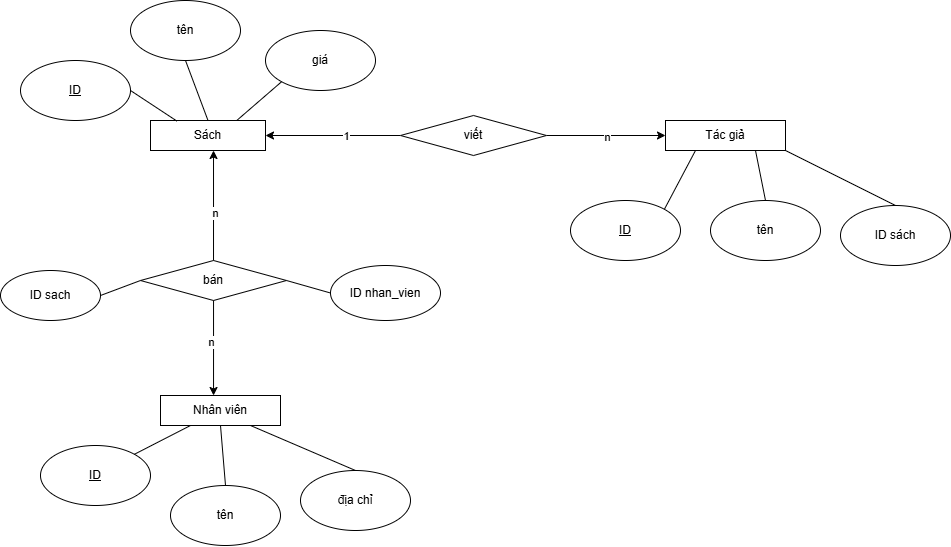

The diagram above was exported from draw.io. Its source (the exported page's mxGraphModel, read from the mxfile embedded in the PNG):
<mxGraphModel dx="1593" dy="892" grid="1" gridSize="10" guides="1" tooltips="1" connect="1" arrows="1" fold="1" page="1" pageScale="1" pageWidth="827" pageHeight="1169" math="0" shadow="0">
  <root>
    <mxCell id="0" />
    <mxCell id="1" parent="0" />
    <mxCell id="I9VHmyb0EH7zR-xamPxu-32" value="" style="group" parent="1" vertex="1" connectable="0">
      <mxGeometry x="220" y="665" width="370" height="150" as="geometry" />
    </mxCell>
    <mxCell id="I9VHmyb0EH7zR-xamPxu-7" value="Nhân viên" style="rounded=0;whiteSpace=wrap;html=1;" parent="I9VHmyb0EH7zR-xamPxu-32" vertex="1">
      <mxGeometry x="120" width="120" height="30" as="geometry" />
    </mxCell>
    <mxCell id="I9VHmyb0EH7zR-xamPxu-13" value="&lt;u&gt;ID&lt;/u&gt;" style="ellipse;whiteSpace=wrap;html=1;" parent="I9VHmyb0EH7zR-xamPxu-32" vertex="1">
      <mxGeometry y="50" width="110" height="60" as="geometry" />
    </mxCell>
    <mxCell id="I9VHmyb0EH7zR-xamPxu-14" value="tên" style="ellipse;whiteSpace=wrap;html=1;" parent="I9VHmyb0EH7zR-xamPxu-32" vertex="1">
      <mxGeometry x="130" y="90" width="110" height="60" as="geometry" />
    </mxCell>
    <mxCell id="I9VHmyb0EH7zR-xamPxu-15" value="địa chỉ" style="ellipse;whiteSpace=wrap;html=1;" parent="I9VHmyb0EH7zR-xamPxu-32" vertex="1">
      <mxGeometry x="260" y="75" width="110" height="60" as="geometry" />
    </mxCell>
    <mxCell id="I9VHmyb0EH7zR-xamPxu-29" value="" style="endArrow=none;html=1;rounded=0;exitX=1;exitY=0;exitDx=0;exitDy=0;entryX=0.25;entryY=1;entryDx=0;entryDy=0;" parent="I9VHmyb0EH7zR-xamPxu-32" source="I9VHmyb0EH7zR-xamPxu-13" target="I9VHmyb0EH7zR-xamPxu-7" edge="1">
      <mxGeometry width="50" height="50" relative="1" as="geometry">
        <mxPoint x="120" y="20" as="sourcePoint" />
        <mxPoint x="170" y="-30" as="targetPoint" />
      </mxGeometry>
    </mxCell>
    <mxCell id="I9VHmyb0EH7zR-xamPxu-30" value="" style="endArrow=none;html=1;rounded=0;exitX=0.5;exitY=0;exitDx=0;exitDy=0;entryX=0.5;entryY=1;entryDx=0;entryDy=0;" parent="I9VHmyb0EH7zR-xamPxu-32" source="I9VHmyb0EH7zR-xamPxu-14" target="I9VHmyb0EH7zR-xamPxu-7" edge="1">
      <mxGeometry width="50" height="50" relative="1" as="geometry">
        <mxPoint x="120" y="20" as="sourcePoint" />
        <mxPoint x="170" y="-30" as="targetPoint" />
      </mxGeometry>
    </mxCell>
    <mxCell id="I9VHmyb0EH7zR-xamPxu-31" value="" style="endArrow=none;html=1;rounded=0;exitX=0.5;exitY=0;exitDx=0;exitDy=0;entryX=0.75;entryY=1;entryDx=0;entryDy=0;" parent="I9VHmyb0EH7zR-xamPxu-32" source="I9VHmyb0EH7zR-xamPxu-15" target="I9VHmyb0EH7zR-xamPxu-7" edge="1">
      <mxGeometry width="50" height="50" relative="1" as="geometry">
        <mxPoint x="210" y="-30" as="sourcePoint" />
        <mxPoint x="260" y="-80" as="targetPoint" />
      </mxGeometry>
    </mxCell>
    <mxCell id="I9VHmyb0EH7zR-xamPxu-33" value="" style="group" parent="1" vertex="1" connectable="0">
      <mxGeometry x="750" y="390" width="290" height="140" as="geometry" />
    </mxCell>
    <mxCell id="I9VHmyb0EH7zR-xamPxu-6" value="Tác giả" style="rounded=0;whiteSpace=wrap;html=1;" parent="I9VHmyb0EH7zR-xamPxu-33" vertex="1">
      <mxGeometry x="95" width="120" height="30" as="geometry" />
    </mxCell>
    <mxCell id="I9VHmyb0EH7zR-xamPxu-11" value="&lt;u&gt;ID&lt;/u&gt;" style="ellipse;whiteSpace=wrap;html=1;" parent="I9VHmyb0EH7zR-xamPxu-33" vertex="1">
      <mxGeometry y="80" width="110" height="60" as="geometry" />
    </mxCell>
    <mxCell id="I9VHmyb0EH7zR-xamPxu-12" value="tên" style="ellipse;whiteSpace=wrap;html=1;" parent="I9VHmyb0EH7zR-xamPxu-33" vertex="1">
      <mxGeometry x="140" y="80" width="110" height="60" as="geometry" />
    </mxCell>
    <mxCell id="I9VHmyb0EH7zR-xamPxu-27" value="" style="endArrow=none;html=1;rounded=0;exitX=0.5;exitY=0;exitDx=0;exitDy=0;entryX=0.75;entryY=1;entryDx=0;entryDy=0;" parent="I9VHmyb0EH7zR-xamPxu-33" source="I9VHmyb0EH7zR-xamPxu-12" target="I9VHmyb0EH7zR-xamPxu-6" edge="1">
      <mxGeometry width="50" height="50" relative="1" as="geometry">
        <mxPoint y="30" as="sourcePoint" />
        <mxPoint x="50" y="-20" as="targetPoint" />
      </mxGeometry>
    </mxCell>
    <mxCell id="I9VHmyb0EH7zR-xamPxu-28" value="" style="endArrow=none;html=1;rounded=0;entryX=0.25;entryY=1;entryDx=0;entryDy=0;exitX=1;exitY=0;exitDx=0;exitDy=0;" parent="I9VHmyb0EH7zR-xamPxu-33" source="I9VHmyb0EH7zR-xamPxu-11" target="I9VHmyb0EH7zR-xamPxu-6" edge="1">
      <mxGeometry width="50" height="50" relative="1" as="geometry">
        <mxPoint y="30" as="sourcePoint" />
        <mxPoint x="50" y="-20" as="targetPoint" />
      </mxGeometry>
    </mxCell>
    <mxCell id="I9VHmyb0EH7zR-xamPxu-34" value="" style="group" parent="1" vertex="1" connectable="0">
      <mxGeometry x="200" y="270" width="355" height="150" as="geometry" />
    </mxCell>
    <mxCell id="I9VHmyb0EH7zR-xamPxu-5" value="Sách" style="rounded=0;whiteSpace=wrap;html=1;" parent="I9VHmyb0EH7zR-xamPxu-34" vertex="1">
      <mxGeometry x="130" y="120" width="115" height="30" as="geometry" />
    </mxCell>
    <mxCell id="I9VHmyb0EH7zR-xamPxu-8" value="&lt;u&gt;ID&lt;/u&gt;" style="ellipse;whiteSpace=wrap;html=1;" parent="I9VHmyb0EH7zR-xamPxu-34" vertex="1">
      <mxGeometry y="60" width="110" height="60" as="geometry" />
    </mxCell>
    <mxCell id="I9VHmyb0EH7zR-xamPxu-9" value="tên" style="ellipse;whiteSpace=wrap;html=1;" parent="I9VHmyb0EH7zR-xamPxu-34" vertex="1">
      <mxGeometry x="110" width="110" height="60" as="geometry" />
    </mxCell>
    <mxCell id="I9VHmyb0EH7zR-xamPxu-10" value="giá" style="ellipse;whiteSpace=wrap;html=1;" parent="I9VHmyb0EH7zR-xamPxu-34" vertex="1">
      <mxGeometry x="245" y="30" width="110" height="60" as="geometry" />
    </mxCell>
    <mxCell id="I9VHmyb0EH7zR-xamPxu-22" value="" style="endArrow=none;html=1;rounded=0;exitX=1;exitY=0.5;exitDx=0;exitDy=0;entryX=0.231;entryY=0.023;entryDx=0;entryDy=0;entryPerimeter=0;" parent="I9VHmyb0EH7zR-xamPxu-34" source="I9VHmyb0EH7zR-xamPxu-8" target="I9VHmyb0EH7zR-xamPxu-5" edge="1">
      <mxGeometry width="50" height="50" relative="1" as="geometry">
        <mxPoint x="180" y="130" as="sourcePoint" />
        <mxPoint x="230" y="80" as="targetPoint" />
      </mxGeometry>
    </mxCell>
    <mxCell id="I9VHmyb0EH7zR-xamPxu-23" value="" style="endArrow=none;html=1;rounded=0;exitX=0.5;exitY=1;exitDx=0;exitDy=0;entryX=0.5;entryY=0;entryDx=0;entryDy=0;" parent="I9VHmyb0EH7zR-xamPxu-34" source="I9VHmyb0EH7zR-xamPxu-9" target="I9VHmyb0EH7zR-xamPxu-5" edge="1">
      <mxGeometry width="50" height="50" relative="1" as="geometry">
        <mxPoint x="120" y="100" as="sourcePoint" />
        <mxPoint x="167" y="131" as="targetPoint" />
      </mxGeometry>
    </mxCell>
    <mxCell id="I9VHmyb0EH7zR-xamPxu-24" value="" style="endArrow=none;html=1;rounded=0;entryX=0;entryY=1;entryDx=0;entryDy=0;exitX=0.75;exitY=0;exitDx=0;exitDy=0;" parent="I9VHmyb0EH7zR-xamPxu-34" source="I9VHmyb0EH7zR-xamPxu-5" target="I9VHmyb0EH7zR-xamPxu-10" edge="1">
      <mxGeometry width="50" height="50" relative="1" as="geometry">
        <mxPoint x="180" y="130" as="sourcePoint" />
        <mxPoint x="230" y="80" as="targetPoint" />
      </mxGeometry>
    </mxCell>
    <mxCell id="I9VHmyb0EH7zR-xamPxu-37" style="edgeStyle=orthogonalEdgeStyle;rounded=0;orthogonalLoop=1;jettySize=auto;html=1;entryX=1;entryY=0.5;entryDx=0;entryDy=0;" parent="1" source="I9VHmyb0EH7zR-xamPxu-36" target="I9VHmyb0EH7zR-xamPxu-5" edge="1">
      <mxGeometry relative="1" as="geometry" />
    </mxCell>
    <mxCell id="I9VHmyb0EH7zR-xamPxu-39" value="1" style="edgeLabel;html=1;align=center;verticalAlign=middle;resizable=0;points=[];" parent="I9VHmyb0EH7zR-xamPxu-37" vertex="1" connectable="0">
      <mxGeometry x="-0.1818" relative="1" as="geometry">
        <mxPoint as="offset" />
      </mxGeometry>
    </mxCell>
    <mxCell id="I9VHmyb0EH7zR-xamPxu-38" style="edgeStyle=orthogonalEdgeStyle;rounded=0;orthogonalLoop=1;jettySize=auto;html=1;entryX=0;entryY=0.5;entryDx=0;entryDy=0;" parent="1" source="I9VHmyb0EH7zR-xamPxu-36" target="I9VHmyb0EH7zR-xamPxu-6" edge="1">
      <mxGeometry relative="1" as="geometry" />
    </mxCell>
    <mxCell id="I9VHmyb0EH7zR-xamPxu-40" value="n" style="edgeLabel;html=1;align=center;verticalAlign=middle;resizable=0;points=[];" parent="I9VHmyb0EH7zR-xamPxu-38" vertex="1" connectable="0">
      <mxGeometry x="0.0031" y="-1" relative="1" as="geometry">
        <mxPoint as="offset" />
      </mxGeometry>
    </mxCell>
    <mxCell id="I9VHmyb0EH7zR-xamPxu-36" value="viết" style="rhombus;whiteSpace=wrap;html=1;" parent="1" vertex="1">
      <mxGeometry x="580" y="385" width="146" height="40" as="geometry" />
    </mxCell>
    <mxCell id="I9VHmyb0EH7zR-xamPxu-41" value="bán" style="rhombus;whiteSpace=wrap;html=1;" parent="1" vertex="1">
      <mxGeometry x="320" y="530" width="146" height="40" as="geometry" />
    </mxCell>
    <mxCell id="I9VHmyb0EH7zR-xamPxu-43" style="edgeStyle=orthogonalEdgeStyle;rounded=0;orthogonalLoop=1;jettySize=auto;html=1;entryX=0.548;entryY=1;entryDx=0;entryDy=0;entryPerimeter=0;" parent="1" source="I9VHmyb0EH7zR-xamPxu-41" target="I9VHmyb0EH7zR-xamPxu-5" edge="1">
      <mxGeometry relative="1" as="geometry" />
    </mxCell>
    <mxCell id="I9VHmyb0EH7zR-xamPxu-47" value="n" style="edgeLabel;html=1;align=center;verticalAlign=middle;resizable=0;points=[];" parent="I9VHmyb0EH7zR-xamPxu-43" vertex="1" connectable="0">
      <mxGeometry x="-0.1272" y="-1" relative="1" as="geometry">
        <mxPoint as="offset" />
      </mxGeometry>
    </mxCell>
    <mxCell id="I9VHmyb0EH7zR-xamPxu-46" style="edgeStyle=orthogonalEdgeStyle;rounded=0;orthogonalLoop=1;jettySize=auto;html=1;entryX=0.442;entryY=0;entryDx=0;entryDy=0;entryPerimeter=0;" parent="1" source="I9VHmyb0EH7zR-xamPxu-41" target="I9VHmyb0EH7zR-xamPxu-7" edge="1">
      <mxGeometry relative="1" as="geometry" />
    </mxCell>
    <mxCell id="I9VHmyb0EH7zR-xamPxu-48" value="n" style="edgeLabel;html=1;align=center;verticalAlign=middle;resizable=0;points=[];" parent="I9VHmyb0EH7zR-xamPxu-46" vertex="1" connectable="0">
      <mxGeometry x="-0.1367" y="-3" relative="1" as="geometry">
        <mxPoint as="offset" />
      </mxGeometry>
    </mxCell>
    <mxCell id="Mx_c1FxhpKAtCI6jqAc7-2" value="ID sach" style="ellipse;whiteSpace=wrap;html=1;" parent="1" vertex="1">
      <mxGeometry x="180" y="540" width="100" height="50" as="geometry" />
    </mxCell>
    <mxCell id="Mx_c1FxhpKAtCI6jqAc7-3" value="ID nhan_vien" style="ellipse;whiteSpace=wrap;html=1;" parent="1" vertex="1">
      <mxGeometry x="510" y="535" width="110" height="55" as="geometry" />
    </mxCell>
    <mxCell id="Mx_c1FxhpKAtCI6jqAc7-4" value="" style="endArrow=none;html=1;rounded=0;exitX=1;exitY=0.5;exitDx=0;exitDy=0;entryX=0;entryY=0.5;entryDx=0;entryDy=0;" parent="1" source="Mx_c1FxhpKAtCI6jqAc7-2" target="I9VHmyb0EH7zR-xamPxu-41" edge="1">
      <mxGeometry width="50" height="50" relative="1" as="geometry">
        <mxPoint x="460" y="630" as="sourcePoint" />
        <mxPoint x="510" y="580" as="targetPoint" />
      </mxGeometry>
    </mxCell>
    <mxCell id="Mx_c1FxhpKAtCI6jqAc7-5" value="" style="endArrow=none;html=1;rounded=0;exitX=1;exitY=0.5;exitDx=0;exitDy=0;entryX=0;entryY=0.5;entryDx=0;entryDy=0;" parent="1" source="I9VHmyb0EH7zR-xamPxu-41" target="Mx_c1FxhpKAtCI6jqAc7-3" edge="1">
      <mxGeometry width="50" height="50" relative="1" as="geometry">
        <mxPoint x="460" y="630" as="sourcePoint" />
        <mxPoint x="510" y="580" as="targetPoint" />
      </mxGeometry>
    </mxCell>
    <mxCell id="yRtprYspjJDkuHXJs-PR-1" value="ID sách" style="ellipse;whiteSpace=wrap;html=1;" parent="1" vertex="1">
      <mxGeometry x="1020" y="475" width="110" height="60" as="geometry" />
    </mxCell>
    <mxCell id="yRtprYspjJDkuHXJs-PR-2" value="" style="endArrow=none;html=1;rounded=0;exitX=1;exitY=1;exitDx=0;exitDy=0;entryX=0.5;entryY=0;entryDx=0;entryDy=0;" parent="1" source="I9VHmyb0EH7zR-xamPxu-6" target="yRtprYspjJDkuHXJs-PR-1" edge="1">
      <mxGeometry width="50" height="50" relative="1" as="geometry">
        <mxPoint x="820" y="540" as="sourcePoint" />
        <mxPoint x="870" y="490" as="targetPoint" />
      </mxGeometry>
    </mxCell>
  </root>
</mxGraphModel>